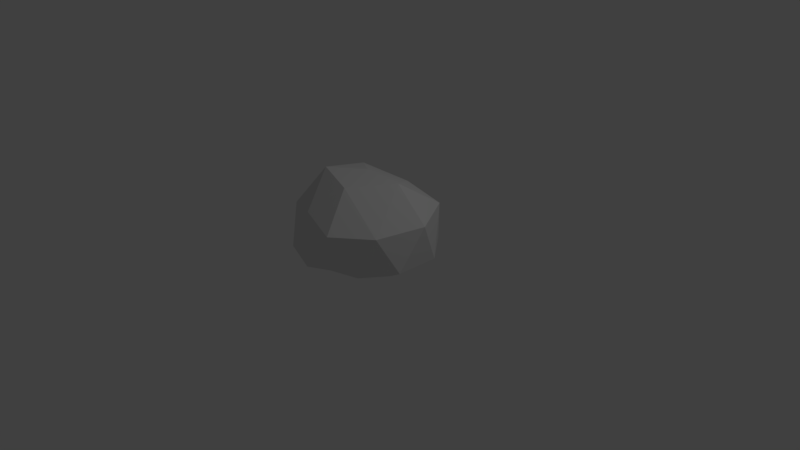 # Source: rock4.blend  (saved by Blender 2.79.0; exported with 4.5.12 LTS)
import bpy
from mathutils import Matrix  # noqa: F401  (used for matrix-valued properties, if any)

bpy.ops.wm.read_factory_settings(use_empty=True)
scene = bpy.context.scene
scene.name = 'Scene'

# ---- collections
col_collection_1 = bpy.data.collections.new('Collection 1'); scene.collection.children.link(col_collection_1)

# ---- world
world_world = bpy.data.worlds.new('World'); scene.world = world_world
world_world.color = (0.05088, 0.05088, 0.05088)
world_world.use_sun_shadow = False
world_world.sun_shadow_jitter_overblur = 0.0
world_world.cycles.sampling_method = 'MANUAL'

# ---- cameras
cam_camera = bpy.data.cameras.new('Camera')
cam_camera.clip_end = 100.0
cam_camera.lens = 35.0
cam_camera.sensor_width = 32.0
cam_camera.sensor_height = 18.0
cam_camera.ortho_scale = 7.314
cam_camera.dof.focus_distance = 0.0
cam_camera.dof.aperture_fstop = 128.0

# ---- lights
light_lamp = bpy.data.lights.new('Lamp', 'POINT')
light_lamp.transmission_factor = 0.0
light_lamp.cutoff_distance = 30.0
light_lamp.energy = 100.0
light_lamp.shadow_buffer_clip_start = 1.001
light_lamp.shadow_soft_size = 0.1
light_lamp.shadow_maximum_resolution = 0.006
light_lamp.use_absolute_resolution = True

# ---- meshes
me_icosphere = bpy.data.meshes.new('Icosphere')
me_icosphere.from_pydata([(0.2942, -0.9055, 0.6682), (-0.7556, -0.549, 0.6561), (-0.6977, 0.5069, 0.5444), (0.2594, 0.7984, 0.6446), (1.003, 4.156e-09, 0.75), (0.0, 0.0, 1.177), (0.8758, -0.2845, 0.1727), (0.8888, 0.2888, 0.1749), (-2.289e-09, -0.9924, 0.1921), (0.479, -0.6593, 0.1512), (-0.936, -0.3041, 0.1888), (-0.5657, -0.7786, 0.1815), (-0.4552, 0.6266, 0.1516), (-0.7592, 0.2467, 0.1546), (0.5269, 0.7252, 0.174), (-8.609e-10, 0.9382, 0.1744), (0.7518, -0.5462, 0.6751), (-0.2468, -0.7597, 0.7606), (-0.9158, 3.842e-09, 0.8338), (-0.2513, 0.7735, 0.6726), (0.7261, 0.5275, 0.8003), (0.168, -0.5172, 1.138), (0.5475, 1.572e-10, 1.159), (-0.4283, -0.3112, 1.171), (-0.4809, 0.3494, 1.024), (0.1682, 0.5178, 0.9214), (0.6147, -0.1997, 0.003126), (0.6147, 0.1997, 0.00288), (6.823e-09, -0.6464, 0.007212), (0.3799, -0.5229, 0.00136), (-0.6147, -0.1997, 0.006087), (-0.3799, -0.5229, 0.003907), (-0.3799, 0.5229, 0.007784), (-0.6147, 0.1997, 0.006511), (0.3799, 0.5229, 0.007255), (6.823e-09, 0.6464, 0.00211)], [], [(0, 16, 21), (1, 17, 23), (2, 18, 24), (3, 19, 25), (4, 20, 22), (22, 25, 5), (22, 20, 25), (20, 3, 25), (25, 24, 5), (25, 19, 24), (19, 2, 24), (24, 23, 5), (24, 18, 23), (18, 1, 23), (23, 21, 5), (23, 17, 21), (17, 0, 21), (21, 22, 5), (21, 16, 22), (16, 4, 22), (7, 20, 4), (7, 14, 20), (14, 3, 20), (15, 19, 3), (15, 12, 19), (12, 2, 19), (13, 18, 2), (13, 10, 18), (10, 1, 18), (11, 17, 1), (11, 8, 17), (8, 0, 17), (9, 16, 0), (9, 6, 16), (6, 4, 16), (14, 15, 3), (12, 13, 2), (10, 11, 1), (8, 9, 0), (6, 7, 4), (13, 12, 32, 33), (6, 9, 29, 26), (8, 11, 31, 28), (11, 10, 30, 31), (10, 13, 33, 30), (12, 15, 35, 32), (14, 7, 27, 34), (9, 8, 28, 29), (15, 14, 34, 35), (7, 6, 26, 27)])
me_icosphere.use_remesh_preserve_volume = False
me_icosphere.use_remesh_preserve_attributes = False
me_icosphere.use_mirror_vertex_groups = False
me_icosphere.update()

# ---- objects
ob_icosphere = bpy.data.objects.new('Icosphere', me_icosphere)
ob_lamp = bpy.data.objects.new('Lamp', light_lamp)
ob_camera = bpy.data.objects.new('Camera', cam_camera)

# ---- transforms, parenting, visibility, modifiers, constraints
ob_icosphere.location = (0.0, 0.0, 0.0)
ob_icosphere.lineart.crease_threshold = 0.0
ob_lamp.location = (4.076, 1.005, 5.904)
ob_lamp.rotation_euler = (0.6503, 0.05522, 1.866)
ob_lamp.lock_rotations_4d = False
ob_lamp.empty_display_type = 'ARROWS'
ob_lamp.color = (0.0, 0.0, 0.0, 0.0)
ob_lamp.lineart.crease_threshold = 0.0
ob_camera.location = (7.481, -6.508, 5.344)
ob_camera.rotation_euler = (1.109, 0.0, 0.8149)
ob_camera.lock_rotations_4d = False
ob_camera.empty_display_type = 'ARROWS'
ob_camera.color = (0.0, 0.0, 0.0, 0.0)
ob_camera.display_type = 'WIRE'
ob_camera.lineart.crease_threshold = 0.0

# ---- collection membership
col_collection_1.objects.link(ob_icosphere)
col_collection_1.objects.link(ob_lamp)
col_collection_1.objects.link(ob_camera)

# ---- scene / render settings (as saved in the file)
scene.camera = ob_camera
scene.frame_start = 1; scene.frame_end = 250; scene.frame_set(1)
scene.render.engine = 'BLENDER_EEVEE_NEXT'
scene.render.resolution_percentage = 50
scene.render.dither_intensity = 0.0
scene.cycles.use_denoising = False
scene.cycles.samples = 128
scene.cycles.sampling_pattern = 'TABULATED_SOBOL'
scene.cycles.use_adaptive_sampling = False
scene.cycles.use_light_tree = False
scene.cycles.blur_glossy = 0.0
scene.cycles.sample_clamp_indirect = 0.0
scene.view_settings.view_transform = 'Standard'
bpy.context.view_layer.update()
